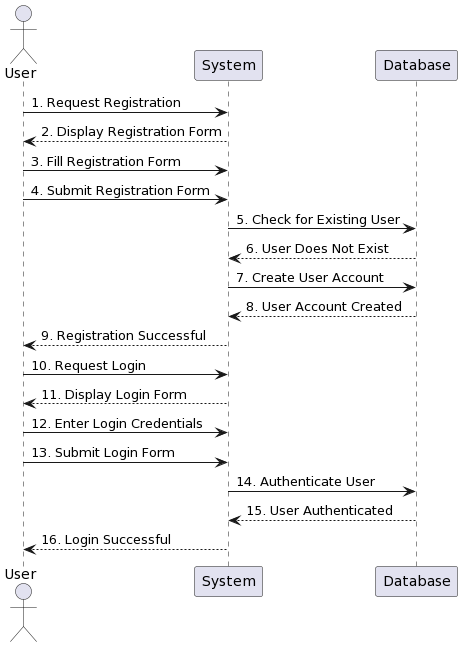

The diagram above was rendered by PlantUML. Its source (embedded in the PNG):
@startuml
actor User
participant "System" as Sys
participant Database as DB

User -> Sys: 1. Request Registration
Sys --> User: 2. Display Registration Form
User -> Sys: 3. Fill Registration Form
User -> Sys: 4. Submit Registration Form
Sys -> DB: 5. Check for Existing User
DB --> Sys: 6. User Does Not Exist
Sys -> DB: 7. Create User Account
DB --> Sys: 8. User Account Created
Sys --> User: 9. Registration Successful
User -> Sys: 10. Request Login
Sys --> User: 11. Display Login Form
User -> Sys: 12. Enter Login Credentials
User -> Sys: 13. Submit Login Form
Sys -> DB: 14. Authenticate User
DB --> Sys: 15. User Authenticated
Sys --> User: 16. Login Successful
@enduml